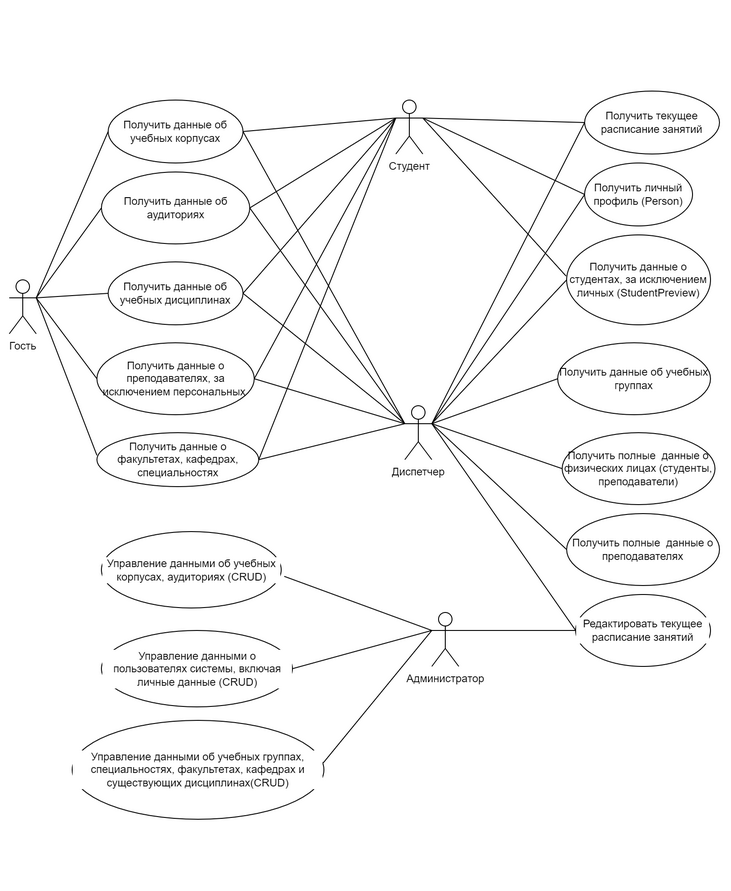

The diagram above was exported from draw.io. Its source (the exported page's mxGraphModel, read from the mxfile embedded in the PNG):
<mxGraphModel dx="1673" dy="1018" grid="1" gridSize="10" guides="1" tooltips="1" connect="1" arrows="1" fold="1" page="1" pageScale="1" pageWidth="827" pageHeight="1169" math="0" shadow="0">
  <root>
    <mxCell id="0" />
    <mxCell id="1" parent="0" />
    <mxCell id="6_PZUzCI3rnfUFFMHjMz-14" value="Гость" style="shape=umlActor;verticalLabelPosition=bottom;verticalAlign=top;html=1;outlineConnect=0;" vertex="1" parent="1">
      <mxGeometry x="20" y="220" width="30" height="60" as="geometry" />
    </mxCell>
    <mxCell id="6_PZUzCI3rnfUFFMHjMz-15" value="Получить данные об учебных корпусах" style="ellipse;whiteSpace=wrap;html=1;" vertex="1" parent="1">
      <mxGeometry x="130" y="20" width="150" height="70" as="geometry" />
    </mxCell>
    <mxCell id="6_PZUzCI3rnfUFFMHjMz-16" value="Получить данные об аудиториях" style="ellipse;whiteSpace=wrap;html=1;" vertex="1" parent="1">
      <mxGeometry x="122.5" y="100" width="165" height="80" as="geometry" />
    </mxCell>
    <mxCell id="6_PZUzCI3rnfUFFMHjMz-17" value="Получить данные об учебных дисциплинах" style="ellipse;whiteSpace=wrap;html=1;" vertex="1" parent="1">
      <mxGeometry x="130" y="200" width="150" height="70" as="geometry" />
    </mxCell>
    <mxCell id="6_PZUzCI3rnfUFFMHjMz-18" value="Получить данные о преподавателях, за исключением персональных&amp;nbsp;&lt;br&gt;" style="ellipse;whiteSpace=wrap;html=1;" vertex="1" parent="1">
      <mxGeometry x="117.5" y="290" width="175" height="80" as="geometry" />
    </mxCell>
    <mxCell id="6_PZUzCI3rnfUFFMHjMz-19" value="Получить данные о факультетах, кафедрах, специальностях" style="ellipse;whiteSpace=wrap;html=1;" vertex="1" parent="1">
      <mxGeometry x="117.5" y="390" width="180" height="60" as="geometry" />
    </mxCell>
    <mxCell id="6_PZUzCI3rnfUFFMHjMz-20" value="" style="endArrow=none;html=1;rounded=0;exitX=1;exitY=0.3333333333333333;exitDx=0;exitDy=0;exitPerimeter=0;entryX=0;entryY=0.5;entryDx=0;entryDy=0;" edge="1" parent="1" source="6_PZUzCI3rnfUFFMHjMz-14" target="6_PZUzCI3rnfUFFMHjMz-15">
      <mxGeometry width="50" height="50" relative="1" as="geometry">
        <mxPoint x="380" y="360" as="sourcePoint" />
        <mxPoint x="430" y="310" as="targetPoint" />
      </mxGeometry>
    </mxCell>
    <mxCell id="6_PZUzCI3rnfUFFMHjMz-21" value="" style="endArrow=none;html=1;rounded=0;exitX=1;exitY=0.3333333333333333;exitDx=0;exitDy=0;exitPerimeter=0;entryX=0;entryY=0.5;entryDx=0;entryDy=0;" edge="1" parent="1" source="6_PZUzCI3rnfUFFMHjMz-14" target="6_PZUzCI3rnfUFFMHjMz-16">
      <mxGeometry width="50" height="50" relative="1" as="geometry">
        <mxPoint x="380" y="360" as="sourcePoint" />
        <mxPoint x="430" y="310" as="targetPoint" />
      </mxGeometry>
    </mxCell>
    <mxCell id="6_PZUzCI3rnfUFFMHjMz-22" value="" style="endArrow=none;html=1;rounded=0;exitX=1;exitY=0.3333333333333333;exitDx=0;exitDy=0;exitPerimeter=0;entryX=0;entryY=0.5;entryDx=0;entryDy=0;" edge="1" parent="1" source="6_PZUzCI3rnfUFFMHjMz-14" target="6_PZUzCI3rnfUFFMHjMz-17">
      <mxGeometry width="50" height="50" relative="1" as="geometry">
        <mxPoint x="380" y="360" as="sourcePoint" />
        <mxPoint x="430" y="310" as="targetPoint" />
      </mxGeometry>
    </mxCell>
    <mxCell id="6_PZUzCI3rnfUFFMHjMz-23" value="" style="endArrow=none;html=1;rounded=0;exitX=1;exitY=0.3333333333333333;exitDx=0;exitDy=0;exitPerimeter=0;entryX=0;entryY=0.5;entryDx=0;entryDy=0;" edge="1" parent="1" source="6_PZUzCI3rnfUFFMHjMz-14" target="6_PZUzCI3rnfUFFMHjMz-18">
      <mxGeometry width="50" height="50" relative="1" as="geometry">
        <mxPoint x="380" y="360" as="sourcePoint" />
        <mxPoint x="430" y="310" as="targetPoint" />
      </mxGeometry>
    </mxCell>
    <mxCell id="6_PZUzCI3rnfUFFMHjMz-24" value="" style="endArrow=none;html=1;rounded=0;exitX=1;exitY=0.3333333333333333;exitDx=0;exitDy=0;exitPerimeter=0;entryX=0;entryY=0.42;entryDx=0;entryDy=0;entryPerimeter=0;" edge="1" parent="1" source="6_PZUzCI3rnfUFFMHjMz-14" target="6_PZUzCI3rnfUFFMHjMz-19">
      <mxGeometry width="50" height="50" relative="1" as="geometry">
        <mxPoint x="380" y="360" as="sourcePoint" />
        <mxPoint x="430" y="310" as="targetPoint" />
      </mxGeometry>
    </mxCell>
    <mxCell id="6_PZUzCI3rnfUFFMHjMz-25" value="Студент" style="shape=umlActor;verticalLabelPosition=bottom;verticalAlign=top;html=1;outlineConnect=0;" vertex="1" parent="1">
      <mxGeometry x="450" y="20" width="30" height="60" as="geometry" />
    </mxCell>
    <mxCell id="6_PZUzCI3rnfUFFMHjMz-28" value="" style="endArrow=none;html=1;rounded=0;entryX=0;entryY=0.3333333333333333;entryDx=0;entryDy=0;entryPerimeter=0;exitX=1;exitY=0.5;exitDx=0;exitDy=0;" edge="1" parent="1" source="6_PZUzCI3rnfUFFMHjMz-19" target="6_PZUzCI3rnfUFFMHjMz-25">
      <mxGeometry width="50" height="50" relative="1" as="geometry">
        <mxPoint x="380" y="360" as="sourcePoint" />
        <mxPoint x="430" y="310" as="targetPoint" />
      </mxGeometry>
    </mxCell>
    <mxCell id="6_PZUzCI3rnfUFFMHjMz-29" value="" style="endArrow=none;html=1;rounded=0;entryX=0;entryY=0.3333333333333333;entryDx=0;entryDy=0;entryPerimeter=0;exitX=1;exitY=0.5;exitDx=0;exitDy=0;" edge="1" parent="1" source="6_PZUzCI3rnfUFFMHjMz-18" target="6_PZUzCI3rnfUFFMHjMz-25">
      <mxGeometry width="50" height="50" relative="1" as="geometry">
        <mxPoint x="380" y="360" as="sourcePoint" />
        <mxPoint x="430" y="310" as="targetPoint" />
      </mxGeometry>
    </mxCell>
    <mxCell id="6_PZUzCI3rnfUFFMHjMz-30" value="" style="endArrow=none;html=1;rounded=0;entryX=0;entryY=0.3333333333333333;entryDx=0;entryDy=0;entryPerimeter=0;exitX=1;exitY=0.5;exitDx=0;exitDy=0;" edge="1" parent="1" source="6_PZUzCI3rnfUFFMHjMz-17" target="6_PZUzCI3rnfUFFMHjMz-25">
      <mxGeometry width="50" height="50" relative="1" as="geometry">
        <mxPoint x="380" y="360" as="sourcePoint" />
        <mxPoint x="430" y="310" as="targetPoint" />
      </mxGeometry>
    </mxCell>
    <mxCell id="6_PZUzCI3rnfUFFMHjMz-31" value="" style="endArrow=none;html=1;rounded=0;exitX=1;exitY=0.5;exitDx=0;exitDy=0;entryX=0;entryY=0.3333333333333333;entryDx=0;entryDy=0;entryPerimeter=0;" edge="1" parent="1" source="6_PZUzCI3rnfUFFMHjMz-16" target="6_PZUzCI3rnfUFFMHjMz-25">
      <mxGeometry width="50" height="50" relative="1" as="geometry">
        <mxPoint x="380" y="360" as="sourcePoint" />
        <mxPoint x="500" y="180" as="targetPoint" />
      </mxGeometry>
    </mxCell>
    <mxCell id="6_PZUzCI3rnfUFFMHjMz-32" value="" style="endArrow=none;html=1;rounded=0;entryX=0;entryY=0.3333333333333333;entryDx=0;entryDy=0;entryPerimeter=0;exitX=1;exitY=0.5;exitDx=0;exitDy=0;" edge="1" parent="1" source="6_PZUzCI3rnfUFFMHjMz-15" target="6_PZUzCI3rnfUFFMHjMz-25">
      <mxGeometry width="50" height="50" relative="1" as="geometry">
        <mxPoint x="380" y="360" as="sourcePoint" />
        <mxPoint x="430" y="310" as="targetPoint" />
      </mxGeometry>
    </mxCell>
    <mxCell id="6_PZUzCI3rnfUFFMHjMz-34" value="Получить текущее расписание занятий" style="ellipse;whiteSpace=wrap;html=1;" vertex="1" parent="1">
      <mxGeometry x="660" y="10" width="150" height="70" as="geometry" />
    </mxCell>
    <mxCell id="6_PZUzCI3rnfUFFMHjMz-35" value="" style="endArrow=none;html=1;rounded=0;exitX=1;exitY=0.3333333333333333;exitDx=0;exitDy=0;exitPerimeter=0;entryX=0;entryY=0.5;entryDx=0;entryDy=0;" edge="1" parent="1" source="6_PZUzCI3rnfUFFMHjMz-25" target="6_PZUzCI3rnfUFFMHjMz-34">
      <mxGeometry width="50" height="50" relative="1" as="geometry">
        <mxPoint x="320" y="280" as="sourcePoint" />
        <mxPoint x="370" y="230" as="targetPoint" />
      </mxGeometry>
    </mxCell>
    <mxCell id="6_PZUzCI3rnfUFFMHjMz-36" value="Получить данные о студентах, за исключением личных (StudentPreview)" style="ellipse;whiteSpace=wrap;html=1;" vertex="1" parent="1">
      <mxGeometry x="640" y="170" width="160" height="100" as="geometry" />
    </mxCell>
    <mxCell id="6_PZUzCI3rnfUFFMHjMz-37" value="Получить личный профиль (Person)" style="ellipse;whiteSpace=wrap;html=1;" vertex="1" parent="1">
      <mxGeometry x="660" y="90" width="120" height="70" as="geometry" />
    </mxCell>
    <mxCell id="6_PZUzCI3rnfUFFMHjMz-38" value="" style="endArrow=none;html=1;rounded=0;exitX=1;exitY=0.3333333333333333;exitDx=0;exitDy=0;exitPerimeter=0;entryX=0;entryY=0.5;entryDx=0;entryDy=0;" edge="1" parent="1" source="6_PZUzCI3rnfUFFMHjMz-25" target="6_PZUzCI3rnfUFFMHjMz-37">
      <mxGeometry width="50" height="50" relative="1" as="geometry">
        <mxPoint x="320" y="250" as="sourcePoint" />
        <mxPoint x="370" y="200" as="targetPoint" />
      </mxGeometry>
    </mxCell>
    <mxCell id="6_PZUzCI3rnfUFFMHjMz-39" value="" style="endArrow=none;html=1;rounded=0;exitX=1;exitY=0.3333333333333333;exitDx=0;exitDy=0;exitPerimeter=0;entryX=-0.004;entryY=0.458;entryDx=0;entryDy=0;entryPerimeter=0;" edge="1" parent="1" source="6_PZUzCI3rnfUFFMHjMz-25" target="6_PZUzCI3rnfUFFMHjMz-36">
      <mxGeometry width="50" height="50" relative="1" as="geometry">
        <mxPoint x="320" y="250" as="sourcePoint" />
        <mxPoint x="370" y="200" as="targetPoint" />
      </mxGeometry>
    </mxCell>
    <mxCell id="6_PZUzCI3rnfUFFMHjMz-40" value="Диспетчер" style="shape=umlActor;verticalLabelPosition=bottom;verticalAlign=top;html=1;outlineConnect=0;" vertex="1" parent="1">
      <mxGeometry x="460" y="360" width="30" height="60" as="geometry" />
    </mxCell>
    <mxCell id="6_PZUzCI3rnfUFFMHjMz-41" value="" style="endArrow=none;html=1;rounded=0;entryX=0;entryY=0.3333333333333333;entryDx=0;entryDy=0;entryPerimeter=0;exitX=1;exitY=0.5;exitDx=0;exitDy=0;" edge="1" parent="1" source="6_PZUzCI3rnfUFFMHjMz-19" target="6_PZUzCI3rnfUFFMHjMz-40">
      <mxGeometry width="50" height="50" relative="1" as="geometry">
        <mxPoint x="320" y="310" as="sourcePoint" />
        <mxPoint x="370" y="260" as="targetPoint" />
      </mxGeometry>
    </mxCell>
    <mxCell id="6_PZUzCI3rnfUFFMHjMz-42" value="" style="endArrow=none;html=1;rounded=0;entryX=0;entryY=0.3333333333333333;entryDx=0;entryDy=0;entryPerimeter=0;exitX=1;exitY=0.5;exitDx=0;exitDy=0;" edge="1" parent="1" source="6_PZUzCI3rnfUFFMHjMz-18" target="6_PZUzCI3rnfUFFMHjMz-40">
      <mxGeometry width="50" height="50" relative="1" as="geometry">
        <mxPoint x="320" y="310" as="sourcePoint" />
        <mxPoint x="370" y="260" as="targetPoint" />
      </mxGeometry>
    </mxCell>
    <mxCell id="6_PZUzCI3rnfUFFMHjMz-43" value="" style="endArrow=none;html=1;rounded=0;exitX=1;exitY=0.5;exitDx=0;exitDy=0;entryX=0;entryY=0.3333333333333333;entryDx=0;entryDy=0;entryPerimeter=0;" edge="1" parent="1" source="6_PZUzCI3rnfUFFMHjMz-17" target="6_PZUzCI3rnfUFFMHjMz-40">
      <mxGeometry width="50" height="50" relative="1" as="geometry">
        <mxPoint x="320" y="310" as="sourcePoint" />
        <mxPoint x="480" y="300" as="targetPoint" />
      </mxGeometry>
    </mxCell>
    <mxCell id="6_PZUzCI3rnfUFFMHjMz-44" value="" style="endArrow=none;html=1;rounded=0;entryX=0;entryY=0.3333333333333333;entryDx=0;entryDy=0;entryPerimeter=0;exitX=1;exitY=0.5;exitDx=0;exitDy=0;" edge="1" parent="1" source="6_PZUzCI3rnfUFFMHjMz-16" target="6_PZUzCI3rnfUFFMHjMz-40">
      <mxGeometry width="50" height="50" relative="1" as="geometry">
        <mxPoint x="320" y="310" as="sourcePoint" />
        <mxPoint x="370" y="260" as="targetPoint" />
      </mxGeometry>
    </mxCell>
    <mxCell id="6_PZUzCI3rnfUFFMHjMz-45" value="" style="endArrow=none;html=1;rounded=0;exitX=1;exitY=0.5;exitDx=0;exitDy=0;entryX=0;entryY=0.3333333333333333;entryDx=0;entryDy=0;entryPerimeter=0;" edge="1" parent="1" source="6_PZUzCI3rnfUFFMHjMz-15" target="6_PZUzCI3rnfUFFMHjMz-40">
      <mxGeometry width="50" height="50" relative="1" as="geometry">
        <mxPoint x="320" y="310" as="sourcePoint" />
        <mxPoint x="480" y="300" as="targetPoint" />
      </mxGeometry>
    </mxCell>
    <mxCell id="6_PZUzCI3rnfUFFMHjMz-46" value="" style="endArrow=none;html=1;rounded=0;entryX=1;entryY=0.3333333333333333;entryDx=0;entryDy=0;entryPerimeter=0;exitX=0;exitY=0.5;exitDx=0;exitDy=0;" edge="1" parent="1" source="6_PZUzCI3rnfUFFMHjMz-34" target="6_PZUzCI3rnfUFFMHjMz-40">
      <mxGeometry width="50" height="50" relative="1" as="geometry">
        <mxPoint x="320" y="310" as="sourcePoint" />
        <mxPoint x="370" y="260" as="targetPoint" />
      </mxGeometry>
    </mxCell>
    <mxCell id="6_PZUzCI3rnfUFFMHjMz-47" value="" style="endArrow=none;html=1;rounded=0;entryX=0;entryY=0.5;entryDx=0;entryDy=0;exitX=1;exitY=0.3333333333333333;exitDx=0;exitDy=0;exitPerimeter=0;" edge="1" parent="1" source="6_PZUzCI3rnfUFFMHjMz-40" target="6_PZUzCI3rnfUFFMHjMz-37">
      <mxGeometry width="50" height="50" relative="1" as="geometry">
        <mxPoint x="320" y="310" as="sourcePoint" />
        <mxPoint x="370" y="260" as="targetPoint" />
      </mxGeometry>
    </mxCell>
    <mxCell id="6_PZUzCI3rnfUFFMHjMz-48" value="" style="endArrow=none;html=1;rounded=0;entryX=0;entryY=0.5;entryDx=0;entryDy=0;exitX=1;exitY=0.3333333333333333;exitDx=0;exitDy=0;exitPerimeter=0;" edge="1" parent="1" source="6_PZUzCI3rnfUFFMHjMz-40" target="6_PZUzCI3rnfUFFMHjMz-36">
      <mxGeometry width="50" height="50" relative="1" as="geometry">
        <mxPoint x="320" y="310" as="sourcePoint" />
        <mxPoint x="370" y="260" as="targetPoint" />
      </mxGeometry>
    </mxCell>
    <mxCell id="6_PZUzCI3rnfUFFMHjMz-49" value="Получить данные об учебных группах" style="ellipse;whiteSpace=wrap;html=1;" vertex="1" parent="1">
      <mxGeometry x="630" y="290" width="170" height="80" as="geometry" />
    </mxCell>
    <mxCell id="6_PZUzCI3rnfUFFMHjMz-50" value="" style="endArrow=none;html=1;rounded=0;entryX=1;entryY=0.3333333333333333;entryDx=0;entryDy=0;entryPerimeter=0;exitX=0;exitY=0.5;exitDx=0;exitDy=0;" edge="1" parent="1" source="6_PZUzCI3rnfUFFMHjMz-49" target="6_PZUzCI3rnfUFFMHjMz-40">
      <mxGeometry width="50" height="50" relative="1" as="geometry">
        <mxPoint x="320" y="370" as="sourcePoint" />
        <mxPoint x="370" y="320" as="targetPoint" />
      </mxGeometry>
    </mxCell>
    <mxCell id="6_PZUzCI3rnfUFFMHjMz-51" value="Получить полные&amp;nbsp; данные о физических лицах (студенты, преподаватели)" style="ellipse;whiteSpace=wrap;html=1;" vertex="1" parent="1">
      <mxGeometry x="635" y="390" width="170" height="80" as="geometry" />
    </mxCell>
    <mxCell id="6_PZUzCI3rnfUFFMHjMz-52" value="" style="endArrow=none;html=1;rounded=0;entryX=1;entryY=0.3333333333333333;entryDx=0;entryDy=0;entryPerimeter=0;exitX=0;exitY=0.5;exitDx=0;exitDy=0;" edge="1" parent="1" source="6_PZUzCI3rnfUFFMHjMz-51" target="6_PZUzCI3rnfUFFMHjMz-40">
      <mxGeometry width="50" height="50" relative="1" as="geometry">
        <mxPoint x="320" y="370" as="sourcePoint" />
        <mxPoint x="370" y="320" as="targetPoint" />
      </mxGeometry>
    </mxCell>
    <mxCell id="6_PZUzCI3rnfUFFMHjMz-53" value="Получить полные&amp;nbsp; данные о преподавателях" style="ellipse;whiteSpace=wrap;html=1;" vertex="1" parent="1">
      <mxGeometry x="640" y="480" width="170" height="80" as="geometry" />
    </mxCell>
    <mxCell id="6_PZUzCI3rnfUFFMHjMz-54" value="" style="endArrow=none;html=1;rounded=0;entryX=1;entryY=0.3333333333333333;entryDx=0;entryDy=0;entryPerimeter=0;exitX=0;exitY=0.5;exitDx=0;exitDy=0;" edge="1" parent="1" source="6_PZUzCI3rnfUFFMHjMz-53" target="6_PZUzCI3rnfUFFMHjMz-40">
      <mxGeometry width="50" height="50" relative="1" as="geometry">
        <mxPoint x="320" y="360" as="sourcePoint" />
        <mxPoint x="370" y="310" as="targetPoint" />
      </mxGeometry>
    </mxCell>
    <mxCell id="6_PZUzCI3rnfUFFMHjMz-55" value="Редактировать текущее расписание занятий" style="ellipse;whiteSpace=wrap;html=1;labelBackgroundColor=#ffffff;" vertex="1" parent="1">
      <mxGeometry x="650" y="570" width="150" height="80" as="geometry" />
    </mxCell>
    <mxCell id="6_PZUzCI3rnfUFFMHjMz-56" value="" style="endArrow=none;html=1;rounded=0;entryX=1;entryY=0.3333333333333333;entryDx=0;entryDy=0;entryPerimeter=0;exitX=0;exitY=0.5;exitDx=0;exitDy=0;" edge="1" parent="1" source="6_PZUzCI3rnfUFFMHjMz-55" target="6_PZUzCI3rnfUFFMHjMz-40">
      <mxGeometry width="50" height="50" relative="1" as="geometry">
        <mxPoint x="320" y="600" as="sourcePoint" />
        <mxPoint x="370" y="550" as="targetPoint" />
      </mxGeometry>
    </mxCell>
    <mxCell id="6_PZUzCI3rnfUFFMHjMz-57" value="Администратор" style="shape=umlActor;verticalLabelPosition=bottom;verticalAlign=top;html=1;outlineConnect=0;labelBackgroundColor=#ffffff;" vertex="1" parent="1">
      <mxGeometry x="490" y="590" width="30" height="60" as="geometry" />
    </mxCell>
    <mxCell id="6_PZUzCI3rnfUFFMHjMz-58" value="Управление данными об учебных корпусах, аудиториях (CRUD)" style="ellipse;whiteSpace=wrap;html=1;labelBackgroundColor=#ffffff;" vertex="1" parent="1">
      <mxGeometry x="122.5" y="500" width="200" height="85" as="geometry" />
    </mxCell>
    <mxCell id="6_PZUzCI3rnfUFFMHjMz-59" value="Управление данными о пользователях системы, включая личные данные (CRUD)" style="ellipse;whiteSpace=wrap;html=1;labelBackgroundColor=#ffffff;" vertex="1" parent="1">
      <mxGeometry x="122.5" y="610" width="212.5" height="85" as="geometry" />
    </mxCell>
    <mxCell id="6_PZUzCI3rnfUFFMHjMz-60" value="Управление данными об учебных группах, специальностях, факультетах, кафедрах и существующих дисциплинах(CRUD)" style="ellipse;whiteSpace=wrap;html=1;labelBackgroundColor=#ffffff;" vertex="1" parent="1">
      <mxGeometry x="90" y="710" width="280" height="110" as="geometry" />
    </mxCell>
    <mxCell id="6_PZUzCI3rnfUFFMHjMz-62" value="" style="endArrow=none;html=1;rounded=0;entryX=0;entryY=0.3333333333333333;entryDx=0;entryDy=0;entryPerimeter=0;exitX=1.017;exitY=0.586;exitDx=0;exitDy=0;exitPerimeter=0;" edge="1" parent="1" source="6_PZUzCI3rnfUFFMHjMz-58" target="6_PZUzCI3rnfUFFMHjMz-57">
      <mxGeometry width="50" height="50" relative="1" as="geometry">
        <mxPoint x="480" y="520" as="sourcePoint" />
        <mxPoint x="530" y="470" as="targetPoint" />
      </mxGeometry>
    </mxCell>
    <mxCell id="6_PZUzCI3rnfUFFMHjMz-63" value="" style="endArrow=none;html=1;rounded=0;exitX=1;exitY=0.5;exitDx=0;exitDy=0;entryX=0;entryY=0.3333333333333333;entryDx=0;entryDy=0;entryPerimeter=0;" edge="1" parent="1" source="6_PZUzCI3rnfUFFMHjMz-59" target="6_PZUzCI3rnfUFFMHjMz-57">
      <mxGeometry width="50" height="50" relative="1" as="geometry">
        <mxPoint x="385.9000000000001" y="539.81" as="sourcePoint" />
        <mxPoint x="490" y="570" as="targetPoint" />
      </mxGeometry>
    </mxCell>
    <mxCell id="6_PZUzCI3rnfUFFMHjMz-64" value="" style="endArrow=none;html=1;rounded=0;exitX=0.997;exitY=0.431;exitDx=0;exitDy=0;exitPerimeter=0;entryX=0;entryY=0.3333333333333333;entryDx=0;entryDy=0;entryPerimeter=0;" edge="1" parent="1" source="6_PZUzCI3rnfUFFMHjMz-60" target="6_PZUzCI3rnfUFFMHjMz-57">
      <mxGeometry width="50" height="50" relative="1" as="geometry">
        <mxPoint x="382.5" y="652.5" as="sourcePoint" />
        <mxPoint x="490" y="570" as="targetPoint" />
      </mxGeometry>
    </mxCell>
    <mxCell id="6_PZUzCI3rnfUFFMHjMz-65" value="" style="endArrow=none;html=1;rounded=0;entryX=1;entryY=0.3333333333333333;entryDx=0;entryDy=0;entryPerimeter=0;" edge="1" parent="1" target="6_PZUzCI3rnfUFFMHjMz-57">
      <mxGeometry width="50" height="50" relative="1" as="geometry">
        <mxPoint x="650" y="610" as="sourcePoint" />
        <mxPoint x="520" y="530" as="targetPoint" />
      </mxGeometry>
    </mxCell>
  </root>
</mxGraphModel>